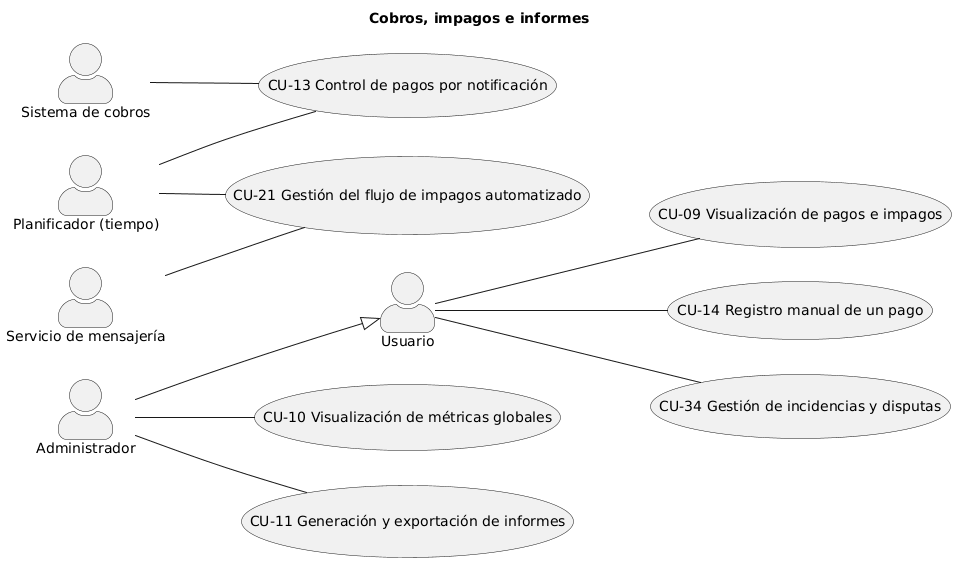

The diagram above was rendered by PlantUML. Its source (embedded in the PNG):
@startuml
skinparam actorstyle awesome
left to right direction
title Cobros, impagos e informes

actor :Usuario: as usuario
actor :Administrador: as admin
actor :Planificador (tiempo): as planificador
actor :Sistema de cobros: as sistemaCobros
actor :Servicio de mensajería: as mensajeria

usecase (CU-09 Visualización de pagos e impagos) as cu09
usecase (CU-10 Visualización de métricas globales) as cu10
usecase (CU-11 Generación y exportación de informes) as cu11
usecase (CU-13 Control de pagos por notificación) as cu13
usecase (CU-14 Registro manual de un pago) as cu14
usecase (CU-21 Gestión del flujo de impagos automatizado) as cu21
usecase (CU-34 Gestión de incidencias y disputas) as cu34

admin --|> usuario

usuario -- cu09
usuario -- cu14
usuario -- cu34

admin -- cu10
admin -- cu11

planificador -- cu13
planificador -- cu21

sistemaCobros -- cu13

mensajeria -- cu21
@enduml